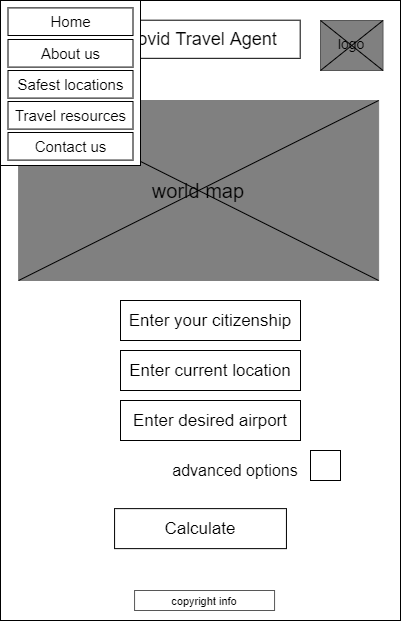

The diagram above was exported from draw.io. Its source (the exported page's mxGraphModel, read from the mxfile embedded in the PNG):
<mxGraphModel dx="2383" dy="1145" grid="1" gridSize="10" guides="1" tooltips="1" connect="1" arrows="1" fold="1" page="1" pageScale="1" pageWidth="850" pageHeight="1100" math="0" shadow="0">
  <root>
    <mxCell id="o8gWlrLggJlUwHkzUROx-0" />
    <mxCell id="o8gWlrLggJlUwHkzUROx-1" parent="o8gWlrLggJlUwHkzUROx-0" />
    <mxCell id="o8gWlrLggJlUwHkzUROx-2" value="" style="rounded=0;whiteSpace=wrap;html=1;" parent="o8gWlrLggJlUwHkzUROx-1" vertex="1">
      <mxGeometry x="280" y="50" width="400" height="620" as="geometry" />
    </mxCell>
    <mxCell id="o8gWlrLggJlUwHkzUROx-3" value="" style="rounded=0;whiteSpace=wrap;html=1;fontColor=#333333;strokeColor=#575757;fillColor=#808080;" parent="o8gWlrLggJlUwHkzUROx-1" vertex="1">
      <mxGeometry x="600" y="70" width="62.5" height="50" as="geometry" />
    </mxCell>
    <mxCell id="o8gWlrLggJlUwHkzUROx-4" value="" style="rounded=0;whiteSpace=wrap;html=1;" parent="o8gWlrLggJlUwHkzUROx-1" vertex="1">
      <mxGeometry x="380.31999999999994" y="69.7" width="199.37" height="38.12" as="geometry" />
    </mxCell>
    <mxCell id="o8gWlrLggJlUwHkzUROx-5" value="&lt;font style=&quot;font-size: 18px&quot;&gt;Covid Travel Agent&lt;/font&gt;" style="text;html=1;strokeColor=none;fillColor=none;align=center;verticalAlign=middle;whiteSpace=wrap;rounded=0;fontSize=16;" parent="o8gWlrLggJlUwHkzUROx-1" vertex="1">
      <mxGeometry x="387.5" y="78.75999999999999" width="185" height="20" as="geometry" />
    </mxCell>
    <mxCell id="o8gWlrLggJlUwHkzUROx-7" value="&lt;font style=&quot;font-size: 11px&quot;&gt;copyright info&lt;/font&gt;" style="rounded=0;whiteSpace=wrap;html=1;strokeColor=#575757;strokeWidth=1;fillColor=none;fontSize=12;" parent="o8gWlrLggJlUwHkzUROx-1" vertex="1">
      <mxGeometry x="414.05999999999995" y="640" width="140" height="20" as="geometry" />
    </mxCell>
    <mxCell id="o8gWlrLggJlUwHkzUROx-8" value="logo" style="text;html=1;strokeColor=none;fillColor=none;align=center;verticalAlign=middle;whiteSpace=wrap;rounded=0;fontSize=14;" parent="o8gWlrLggJlUwHkzUROx-1" vertex="1">
      <mxGeometry x="611.25" y="83.44999999999999" width="40" height="20" as="geometry" />
    </mxCell>
    <mxCell id="o8gWlrLggJlUwHkzUROx-9" value="" style="endArrow=none;html=1;fontSize=14;exitX=0;exitY=1;exitDx=0;exitDy=0;entryX=1;entryY=0;entryDx=0;entryDy=0;" parent="o8gWlrLggJlUwHkzUROx-1" source="o8gWlrLggJlUwHkzUROx-3" target="o8gWlrLggJlUwHkzUROx-3" edge="1">
      <mxGeometry width="50" height="50" relative="1" as="geometry">
        <mxPoint x="590" y="300" as="sourcePoint" />
        <mxPoint x="640" y="250" as="targetPoint" />
      </mxGeometry>
    </mxCell>
    <mxCell id="o8gWlrLggJlUwHkzUROx-10" value="" style="endArrow=none;html=1;fontSize=14;exitX=0;exitY=0;exitDx=0;exitDy=0;entryX=1;entryY=1;entryDx=0;entryDy=0;" parent="o8gWlrLggJlUwHkzUROx-1" source="o8gWlrLggJlUwHkzUROx-3" target="o8gWlrLggJlUwHkzUROx-3" edge="1">
      <mxGeometry width="50" height="50" relative="1" as="geometry">
        <mxPoint x="610" y="130" as="sourcePoint" />
        <mxPoint x="672.5" y="80" as="targetPoint" />
      </mxGeometry>
    </mxCell>
    <mxCell id="o8gWlrLggJlUwHkzUROx-11" value="&lt;font style=&quot;font-size: 20px&quot;&gt;world map&lt;/font&gt;" style="rounded=0;whiteSpace=wrap;html=1;strokeColor=#808080;strokeWidth=1;fillColor=#808080;fontSize=13;" parent="o8gWlrLggJlUwHkzUROx-1" vertex="1">
      <mxGeometry x="298.13" y="150" width="360" height="180" as="geometry" />
    </mxCell>
    <mxCell id="o8gWlrLggJlUwHkzUROx-12" value="&lt;font style=&quot;font-size: 17px&quot;&gt;Enter your citizenship&lt;/font&gt;" style="rounded=0;whiteSpace=wrap;html=1;fontSize=14;" parent="o8gWlrLggJlUwHkzUROx-1" vertex="1">
      <mxGeometry x="400" y="350" width="180" height="40" as="geometry" />
    </mxCell>
    <mxCell id="o8gWlrLggJlUwHkzUROx-13" value="" style="endArrow=none;html=1;fontSize=13;exitX=0;exitY=1;exitDx=0;exitDy=0;entryX=1;entryY=0;entryDx=0;entryDy=0;" parent="o8gWlrLggJlUwHkzUROx-1" source="o8gWlrLggJlUwHkzUROx-11" target="o8gWlrLggJlUwHkzUROx-11" edge="1">
      <mxGeometry width="50" height="50" relative="1" as="geometry">
        <mxPoint x="598.13" y="350" as="sourcePoint" />
        <mxPoint x="648.13" y="300" as="targetPoint" />
      </mxGeometry>
    </mxCell>
    <mxCell id="o8gWlrLggJlUwHkzUROx-14" value="" style="endArrow=none;html=1;fontSize=13;exitX=0;exitY=0;exitDx=0;exitDy=0;entryX=1;entryY=1;entryDx=0;entryDy=0;" parent="o8gWlrLggJlUwHkzUROx-1" source="o8gWlrLggJlUwHkzUROx-11" target="o8gWlrLggJlUwHkzUROx-11" edge="1">
      <mxGeometry width="50" height="50" relative="1" as="geometry">
        <mxPoint x="598.13" y="350" as="sourcePoint" />
        <mxPoint x="648.13" y="300" as="targetPoint" />
      </mxGeometry>
    </mxCell>
    <mxCell id="o8gWlrLggJlUwHkzUROx-15" value="&lt;font style=&quot;font-size: 17px&quot;&gt;Enter current location&lt;/font&gt;" style="rounded=0;whiteSpace=wrap;html=1;fontSize=14;" parent="o8gWlrLggJlUwHkzUROx-1" vertex="1">
      <mxGeometry x="400" y="400" width="180" height="40" as="geometry" />
    </mxCell>
    <mxCell id="o8gWlrLggJlUwHkzUROx-16" value="&lt;span style=&quot;font-size: 17px&quot;&gt;Enter desired airport&lt;/span&gt;" style="rounded=0;whiteSpace=wrap;html=1;fontSize=14;" parent="o8gWlrLggJlUwHkzUROx-1" vertex="1">
      <mxGeometry x="400" y="450" width="180" height="40" as="geometry" />
    </mxCell>
    <mxCell id="o8gWlrLggJlUwHkzUROx-17" value="" style="rounded=0;whiteSpace=wrap;html=1;fontSize=13;" parent="o8gWlrLggJlUwHkzUROx-1" vertex="1">
      <mxGeometry x="590" y="500" width="30" height="30" as="geometry" />
    </mxCell>
    <mxCell id="o8gWlrLggJlUwHkzUROx-18" value="&lt;span style=&quot;font-size: 17px&quot;&gt;Calculate&lt;/span&gt;" style="rounded=0;whiteSpace=wrap;html=1;fontSize=14;" parent="o8gWlrLggJlUwHkzUROx-1" vertex="1">
      <mxGeometry x="394.07000000000005" y="558.12" width="171.87" height="40" as="geometry" />
    </mxCell>
    <mxCell id="o8gWlrLggJlUwHkzUROx-19" value="&lt;font style=&quot;font-size: 16px&quot;&gt;advanced options&lt;/font&gt;" style="text;html=1;strokeColor=none;fillColor=none;align=center;verticalAlign=middle;whiteSpace=wrap;rounded=0;fontSize=13;" parent="o8gWlrLggJlUwHkzUROx-1" vertex="1">
      <mxGeometry x="450.31" y="510.00000000000006" width="129.69" height="20" as="geometry" />
    </mxCell>
    <mxCell id="zCntRtlLFbmjw26sLx0s-0" value="" style="shape=image;html=1;verticalAlign=top;verticalLabelPosition=bottom;labelBackgroundColor=#ffffff;imageAspect=0;aspect=fixed;image=https://cdn4.iconfinder.com/data/icons/wirecons-free-vector-icons/32/menu-alt-128.png" parent="o8gWlrLggJlUwHkzUROx-1" vertex="1">
      <mxGeometry x="300.01" y="65.32999999999998" width="38.12" height="38.12" as="geometry" />
    </mxCell>
    <mxCell id="zCntRtlLFbmjw26sLx0s-1" value="" style="shape=image;html=1;verticalAlign=top;verticalLabelPosition=bottom;labelBackgroundColor=#ffffff;imageAspect=0;aspect=fixed;image=https://cdn4.iconfinder.com/data/icons/wirecons-free-vector-icons/32/menu-alt-128.png" parent="o8gWlrLggJlUwHkzUROx-1" vertex="1">
      <mxGeometry x="287.5" y="91.88" width="38.12" height="38.12" as="geometry" />
    </mxCell>
    <mxCell id="zCntRtlLFbmjw26sLx0s-2" value="" style="whiteSpace=wrap;html=1;" parent="o8gWlrLggJlUwHkzUROx-1" vertex="1">
      <mxGeometry x="280" y="50" width="140" height="165" as="geometry" />
    </mxCell>
    <mxCell id="zCntRtlLFbmjw26sLx0s-3" value="&lt;font style=&quot;font-size: 15px&quot;&gt;Home&lt;/font&gt;" style="rounded=0;whiteSpace=wrap;html=1;" parent="o8gWlrLggJlUwHkzUROx-1" vertex="1">
      <mxGeometry x="287.5" y="57.4" width="125" height="27.6" as="geometry" />
    </mxCell>
    <mxCell id="zCntRtlLFbmjw26sLx0s-4" value="&lt;font style=&quot;font-size: 15px&quot;&gt;About us&lt;/font&gt;" style="rounded=0;whiteSpace=wrap;html=1;" parent="o8gWlrLggJlUwHkzUROx-1" vertex="1">
      <mxGeometry x="287.5" y="89" width="125" height="27.6" as="geometry" />
    </mxCell>
    <mxCell id="zCntRtlLFbmjw26sLx0s-5" value="&lt;font style=&quot;font-size: 15px&quot;&gt;Safest locations&lt;/font&gt;" style="rounded=0;whiteSpace=wrap;html=1;" parent="o8gWlrLggJlUwHkzUROx-1" vertex="1">
      <mxGeometry x="287.5" y="120" width="125" height="27.6" as="geometry" />
    </mxCell>
    <mxCell id="zCntRtlLFbmjw26sLx0s-6" value="&lt;font style=&quot;font-size: 15px&quot;&gt;Travel resources&lt;/font&gt;" style="rounded=0;whiteSpace=wrap;html=1;" parent="o8gWlrLggJlUwHkzUROx-1" vertex="1">
      <mxGeometry x="287.5" y="151" width="125" height="27.6" as="geometry" />
    </mxCell>
    <mxCell id="zCntRtlLFbmjw26sLx0s-7" value="&lt;font style=&quot;font-size: 15px&quot;&gt;Contact us&lt;/font&gt;" style="rounded=0;whiteSpace=wrap;html=1;" parent="o8gWlrLggJlUwHkzUROx-1" vertex="1">
      <mxGeometry x="287.5" y="182" width="125" height="27.6" as="geometry" />
    </mxCell>
  </root>
</mxGraphModel>